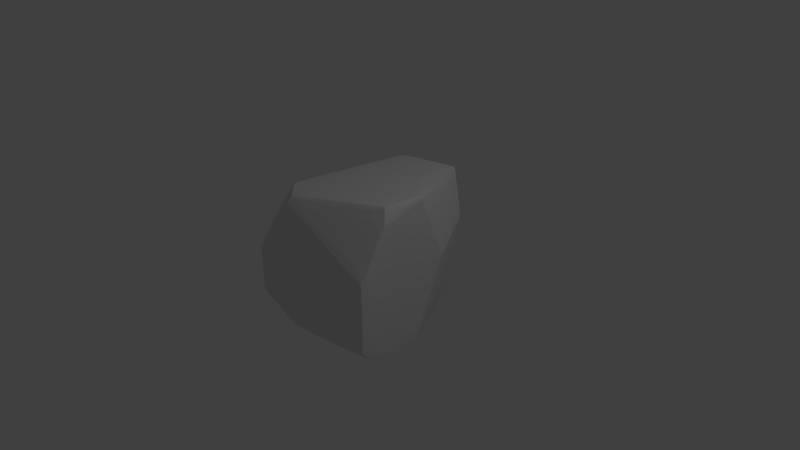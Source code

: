 # Source: Rock1.blend  (saved by Blender 2.79.0; exported with 4.5.12 LTS)
import bpy
from mathutils import Matrix  # noqa: F401  (used for matrix-valued properties, if any)

bpy.ops.wm.read_factory_settings(use_empty=True)
scene = bpy.context.scene
scene.name = 'Scene'

# ---- collections
col_collection_1 = bpy.data.collections.new('Collection 1'); scene.collection.children.link(col_collection_1)

# ---- materials (node trees are filled in below, after node groups)
mat_material = bpy.data.materials.new('Material')
mat_material.alpha_threshold = 0.0
mat_material.use_transparent_shadow = False
mat_material.roughness = 0.5
mat_material.line_color = (0.0, 0.0, 0.0, 1.0)

# ---- material node trees

# ---- world
world_world = bpy.data.worlds.new('World'); scene.world = world_world
world_world.color = (0.05088, 0.05088, 0.05088)
world_world.use_sun_shadow = False
world_world.sun_shadow_jitter_overblur = 0.0
world_world.cycles.sampling_method = 'MANUAL'

# ---- cameras
cam_camera = bpy.data.cameras.new('Camera')
cam_camera.clip_end = 100.0
cam_camera.lens = 35.0
cam_camera.sensor_width = 32.0
cam_camera.sensor_height = 18.0
cam_camera.ortho_scale = 7.314
cam_camera.dof.focus_distance = 0.0
cam_camera.dof.aperture_fstop = 128.0

# ---- lights
light_lamp = bpy.data.lights.new('Lamp', 'POINT')
light_lamp.transmission_factor = 0.0
light_lamp.cutoff_distance = 30.0
light_lamp.energy = 100.0
light_lamp.shadow_buffer_clip_start = 1.001
light_lamp.shadow_soft_size = 0.1
light_lamp.shadow_maximum_resolution = 0.006
light_lamp.use_absolute_resolution = True

# ---- meshes
me_cube = bpy.data.meshes.new('Cube')
me_cube.from_pydata([(0.1691, -0.01986, 1.08), (-0.7321, 0.8918, -0.8377), (0.3978, -0.9015, -0.7876), (-0.7671, 0.1776, 0.6732), (-0.158, 1.0, 0.04477), (0.9689, -0.3069, 1.104), (-0.611, -0.2505, -0.8122), (-1.0, 0.02102, -0.2074), (0.7582, 0.5495, -0.2386), (-0.668, -0.845, 0.7128), (-0.1127, -1.0, -0.1037), (0.2262, 0.172, -0.8918), (0.8389, 0.4565, 0.8305), (0.4401, -0.8266, 0.8798), (0.9746, -0.9803, 0.3364), (-0.9796, 0.9744, 0.1658), (-0.4002, 0.9744, 0.9791), (0.9806, -0.1213, -0.8), (0.3574, 0.9759, -0.8549), (-0.3175, 0.9766, -0.9181), (-0.975, 0.9766, -0.646), (-0.3318, -0.928, 1.0), (-0.341, -0.9831, 0.9172), (-0.9771, -0.9771, 0.09363), (-0.6498, -0.6267, 0.9793), (-0.9824, -0.6476, 0.5194), (0.9745, -0.7608, -0.8042), (0.9744, -0.9777, -0.6015), (-0.9758, 0.7719, -0.8003), (-0.6005, 0.7819, -0.9502), (-0.9751, -0.9744, -0.543), (-0.3133, -0.9778, -0.796), (-0.09979, -0.8269, -0.906), (0.8954, -0.535, 1.141), (0.9816, -0.6149, 0.9611), (0.5418, 0.9753, 1.093), (0.988, 0.3185, 0.2772), (0.6633, 0.9769, 0.4743), (0.9629, -0.01997, 1.147), (0.9887, -0.04266, 1.103), (0.9807, -0.9807, -0.1347), (0.9812, -0.8023, 0.6448), (-0.9807, 0.9807, -0.2402), (0.07167, 0.9807, 1.041), (-0.6908, 0.9809, 0.5735), (-0.9887, 0.1665, 0.3437), (0.6699, 0.4289, -0.834), (0.9901, 0.09768, -0.2649), (0.02912, 0.9807, -0.8899), (-0.46, 0.8811, -0.9392), (-0.6498, 0.9841, -0.7818), (0.3195, -0.9898, 0.6278), (-0.9807, -0.9807, -0.2318), (-0.5272, 0.1769, 0.986), (-0.8194, -0.6408, 0.7528), (-0.9849, -0.8144, 0.3068), (-0.6615, -0.9849, 0.5064), (-0.3389, -0.9588, 0.9623), (-0.4917, -0.7793, 0.9948), (0.9808, -0.443, -0.806), (0.9809, -0.871, -0.704), (-0.9817, 0.8765, -0.7235), (0.3346, -0.9858, -0.699), (0.4415, -0.7978, -0.8597), (-0.2073, -0.9044, -0.8557), (-0.6547, -0.9809, -0.6692), (-0.351, -0.02297, -0.934), (-0.7923, 0.7803, -0.8791), (-0.982, -0.1042, -0.6738), (0.2829, -0.7337, 1.076), (0.9395, -0.5797, 1.055), (0.9912, -0.3301, 1.034), (0.5095, 0.983, -0.1926), (0.9294, -0.2775, 1.15), (0.9802, -0.02891, 1.129), (0.8307, 0.6523, 0.3753), (0.9919, 0.1379, 0.6902), (0.6022, 0.9823, 0.7883), (0.7522, 0.4831, 1.126), (1.0, -0.4613, 0.05988), (0.8045, -0.9874, 0.4132), (0.9792, -0.9806, 0.207), (0.9796, -0.9309, 0.4212), (-0.9805, 0.9792, 0.05403), (-0.9864, 0.7661, 0.2131), (-0.9023, 0.9793, 0.2753), (-0.4352, 0.7686, 0.9846), (-0.273, 0.9792, 0.9972), (-0.4789, 0.9793, 0.8712), (0.9808, -0.2131, -0.8045), (0.8981, 0.02392, -0.8123), (0.9878, -0.06284, -0.6595), (0.3989, 0.9813, -0.6827), (0.4412, 0.8331, -0.8526), (0.2663, 0.9795, -0.8675), (-0.4104, 0.9823, -0.8795), (-0.2126, 0.9797, -0.9106), (-0.3615, 0.9469, -0.9284), (-0.98, 0.9457, -0.6712), (-0.9793, 0.9797, -0.5343), (-0.8874, 0.9823, -0.6842), (-0.3352, -0.9432, 0.9847), (-0.1689, -0.8777, 1.023), (-0.3794, -0.8852, 1.001), (-0.1668, -0.9881, 0.8418), (-0.3414, -0.9728, 0.9381), (-0.4293, -0.9845, 0.8079), (-0.9798, -0.9798, -0.003044), (-0.8925, -0.983, 0.2045), (-0.983, -0.9307, 0.1546), (-0.6035, -0.6724, 0.9859), (-0.6181, -0.4164, 0.984), (-0.6999, -0.6321, 0.917), (-0.9871, -0.4346, 0.4737), (-0.9843, -0.697, 0.4589), (-0.9373, -0.6477, 0.5869), (0.8348, -0.7721, -0.8229), (0.9792, -0.672, -0.8055), (0.9793, -0.7957, -0.7735), (0.9792, -0.98, -0.4753), (0.808, -0.9838, -0.6285), (0.9792, -0.9455, -0.6339), (-0.9804, 0.5435, -0.7675), (-0.9802, 0.8061, -0.7755), (-0.9238, 0.7754, -0.8266), (-0.6586, 0.7835, -0.9297), (-0.5579, 0.8145, -0.9475), (-0.5354, 0.5708, -0.9488), (-0.9793, -0.9792, -0.457), (-0.9803, -0.7505, -0.5789), (-0.8888, -0.9793, -0.5795), (-0.1409, -0.9838, -0.7693), (-0.4154, -0.9802, -0.7591), (-0.2804, -0.9539, -0.8186), (-0.1661, -0.6166, -0.9163), (0.04609, -0.8215, -0.8942), (-0.1337, -0.8538, -0.8904), (0.9064, -0.4616, 1.146), (0.7341, -0.5886, 1.127), (0.9121, -0.5512, 1.114), (0.9813, -0.6713, 0.8704), (0.9888, -0.5344, 0.9812), (0.9665, -0.6058, 0.9943), (0.4159, 0.9794, 1.082), (0.5993, 0.8461, 1.105), (0.5603, 0.9805, 1.011), (0.9909, 0.2675, 0.3894), (0.9896, 0.2587, 0.1314), (0.9457, 0.4123, 0.303), (0.6206, 0.9815, 0.2987), (0.6443, 0.9809, 0.5634), (0.7132, 0.8899, 0.4478), (0.9052, 0.1174, 1.144), (0.9523, -0.09344, 1.151), (0.9744, -0.02473, 1.137), (0.9906, -0.1252, 1.085), (0.9911, 0.008213, 0.9911), (0.9838, -0.03429, 1.119), (0.9952, -0.8413, -0.08625), (0.6978, -0.9952, -0.1267), (0.8365, -0.8151, 0.7152), (0.9953, -0.7102, 0.4869), (-0.9952, 0.7312, -0.2351), (-0.7654, 0.9952, -0.1658), (0.01211, 0.9952, 0.7819), (0.09816, 0.721, 1.061), (-0.7181, 0.7705, 0.6056), (-0.5494, 0.9952, 0.4342), (-0.9276, 0.1723, 0.4432), (-0.9972, 0.1271, 0.1887), (0.5504, 0.3566, -0.8586), (0.7005, 0.4672, -0.6751), (0.9975, -0.05967, -0.1795), (0.9272, 0.2282, -0.2626), (0.08024, 0.7689, -0.8999), (-0.01951, 0.9952, -0.6467), (-0.5485, 0.8906, -0.909), (-0.268, 0.6971, -0.9321), (-0.684, 0.9531, -0.8065), (-0.5133, 0.996, -0.5644), (0.3534, -0.9439, 0.7086), (0.2077, -0.9974, 0.4271), (-0.7541, -0.9952, -0.2006), (-0.9952, -0.7207, -0.2249), (-0.602, 0.1799, 0.899), (-0.3383, 0.1248, 1.018), (-0.8101, -0.4191, 0.7359), (-0.7778, -0.709, 0.7399), (-0.8981, -0.8287, 0.4253), (-0.9962, -0.5988, 0.1613), (-0.6692, -0.9424, 0.5758), (-0.5183, -0.9962, 0.3361), (-0.1271, -0.9289, 0.9441), (-0.4383, -0.9272, 0.8975), (-0.5456, -0.8059, 0.9152), (-0.3167, -0.5792, 1.025), (0.9952, -0.4522, -0.579), (0.7826, -0.2847, -0.8379), (0.8255, -0.8856, -0.7329), (0.9952, -0.7616, -0.505), (-0.9102, 0.8865, -0.7631), (-0.9954, 0.6564, -0.5834), (0.2112, -0.9965, -0.5355), (0.362, -0.9577, -0.7358), (0.4288, -0.8405, -0.8353), (0.3895, -0.5385, -0.8741), (-0.3288, -0.7341, -0.8451), (-0.03539, -0.9105, -0.8383), (-0.6461, -0.7888, -0.7157), (-0.5169, -0.9952, -0.517), (-0.4336, -0.08558, -0.9008), (-0.189, 0.03151, -0.9263), (-0.7494, 0.5051, -0.8659), (-0.7748, 0.8257, -0.8652), (-0.9955, -0.06953, -0.5445), (-0.8802, -0.1442, -0.721), (0.3268, -0.7705, 1.019), (0.2499, -0.5416, 1.085), (0.9547, -0.4956, 1.075), (0.8069, -0.6573, 1.004), (0.9812, -0.3198, 1.071), (0.9978, -0.3674, 0.7702), (0.3294, 0.9958, -0.1276), (0.585, 0.8662, -0.2098), (0.9523, -0.2925, 1.131), (0.7264, -0.2055, 1.14), (0.9436, 0.111, 1.05), (0.9786, -0.117, 1.128), (0.8119, 0.6274, 0.2025), (0.8334, 0.6025, 0.5084), (0.9496, 0.2328, 0.7362), (0.998, -0.02725, 0.5218), (0.3994, 0.9956, 0.598), (0.6741, 0.8419, 0.8033), (0.5959, 0.3537, 1.123), (0.7845, 0.4801, 1.044), (0.7775, -0.9932, 0.2612), (0.9913, -0.9046, 0.2807), (0.8144, -0.9393, 0.5048), (-0.993, 0.7573, 0.08527), (-0.9138, 0.7688, 0.3263), (-0.8642, 0.9912, 0.1541), (-0.2882, 0.7568, 1.011), (-0.3455, 0.9912, 0.8472), (-0.5187, 0.7707, 0.8815), (0.8648, -0.06562, -0.8268), (0.9111, 0.08548, -0.6658), (0.9933, -0.1769, -0.6387), (0.4864, 0.8449, -0.6825), (0.3403, 0.8151, -0.8731), (0.2813, 0.9917, -0.6737), (-0.2914, 0.992, -0.8158), (-0.2274, 0.9004, -0.9244), (-0.4637, 0.9519, -0.8935), (-0.9914, 0.8902, -0.5497), (-0.854, 0.992, -0.5413), (-0.8976, 0.9509, -0.7161), (-0.1546, -0.9023, 0.9954), (-0.2119, -0.7917, 1.03), (-0.4024, -0.9047, 0.9668), (-0.1525, -0.9684, 0.8824), (-0.4383, -0.9634, 0.8435), (-0.2613, -0.9942, 0.7012), (-0.8558, -0.9921, 0.08345), (-0.8974, -0.9373, 0.2775), (-0.9921, -0.8759, 0.04017), (-0.5301, -0.4626, 1.001), (-0.679, -0.414, 0.9141), (-0.6559, -0.6902, 0.9163), (-0.994, -0.4813, 0.3812), (-0.9259, -0.7078, 0.5411), (-0.9375, -0.4274, 0.5541), (0.823, -0.6354, -0.8317), (0.9912, -0.7, -0.7211), (0.8329, -0.8149, -0.7941), (0.7783, -0.9923, -0.4889), (0.8161, -0.9526, -0.6682), (0.9912, -0.9168, -0.4865), (-0.9917, 0.5779, -0.7109), (-0.9205, 0.8183, -0.8063), (-0.9144, 0.53, -0.803), (-0.6262, 0.8254, -0.9223), (-0.4535, 0.6087, -0.9468), (-0.6047, 0.5506, -0.9253), (-0.9915, -0.7429, -0.4787), (-0.8884, -0.7618, -0.6241), (-0.855, -0.9912, -0.4743), (-0.2535, -0.9924, -0.6948), (-0.3948, -0.9101, -0.7903), (-0.0985, -0.9588, -0.7986), (-0.01133, -0.5932, -0.9078), (0.02171, -0.8583, -0.8748), (-0.2217, -0.6521, -0.8956), (0.7301, -0.4801, 1.137), (0.7564, -0.6174, 1.089), (0.93, -0.4738, 1.121), (0.9937, -0.5868, 0.8391), (0.9758, -0.5185, 1.023), (0.9295, -0.674, 0.913), (0.4634, 0.8142, 1.101), (0.6274, 0.8472, 1.022), (0.4113, 0.9915, 0.9523), (0.9959, 0.1732, 0.2361), (0.9407, 0.3659, 0.1446), (0.9477, 0.3652, 0.428), (0.5551, 0.992, 0.3837), (0.7029, 0.8782, 0.5539), (0.6796, 0.8852, 0.2666), (0.8526, 0.03022, 1.15), (0.97, -0.1089, 1.138), (0.9239, 0.1194, 1.113), (0.9961, -0.1, 0.9279), (0.9755, 0.04678, 1.016), (0.9836, -0.1212, 1.113)], [], [(0, 234, 299, 165), (0, 165, 242, 185), (0, 185, 266, 195), (0, 195, 258, 217), (0, 217, 293, 225), (0, 225, 308, 234), (1, 178, 253, 176), (1, 176, 281, 213), (1, 213, 279, 200), (1, 200, 256, 178), (2, 198, 276, 203), (2, 203, 289, 207), (2, 207, 291, 204), (2, 204, 274, 198), (3, 168, 271, 186), (3, 186, 267, 184), (3, 184, 244, 166), (3, 166, 240, 168), (4, 232, 305, 222), (4, 222, 250, 175), (4, 175, 251, 179), (4, 179, 255, 163), (4, 163, 241, 167), (4, 167, 243, 164), (4, 164, 301, 232), (5, 224, 295, 218), (5, 218, 297, 220), (5, 220, 313, 227), (5, 227, 309, 224), (6, 208, 285, 215), (6, 215, 280, 212), (6, 212, 283, 210), (6, 210, 292, 206), (6, 206, 288, 208), (7, 214, 284, 183), (7, 183, 265, 189), (7, 189, 269, 169), (7, 169, 239, 162), (7, 162, 254, 201), (7, 201, 278, 214), (8, 228, 303, 173), (8, 173, 246, 171), (8, 171, 248, 223), (8, 223, 307, 228), (9, 190, 261, 193), (9, 193, 259, 194), (9, 194, 268, 187), (9, 187, 270, 188), (9, 188, 264, 190), (10, 202, 275, 159), (10, 159, 236, 181), (10, 181, 262, 191), (10, 191, 263, 182), (10, 182, 286, 209), (10, 209, 287, 202), (11, 170, 245, 197), (11, 197, 272, 205), (11, 205, 290, 211), (11, 211, 282, 177), (11, 177, 252, 174), (11, 174, 249, 170), (12, 235, 310, 226), (12, 226, 312, 230), (12, 230, 304, 229), (12, 229, 306, 233), (12, 233, 300, 235), (13, 192, 260, 180), (13, 180, 238, 160), (13, 160, 298, 219), (13, 219, 294, 216), (13, 216, 257, 192), (14, 80, 236, 81), (14, 81, 237, 82), (14, 82, 238, 80), (15, 83, 239, 84), (15, 84, 240, 85), (15, 85, 241, 83), (16, 86, 242, 87), (16, 87, 243, 88), (16, 88, 244, 86), (17, 89, 245, 90), (17, 90, 246, 91), (17, 91, 247, 89), (18, 92, 248, 93), (18, 93, 249, 94), (18, 94, 250, 92), (19, 95, 251, 96), (19, 96, 252, 97), (19, 97, 253, 95), (20, 98, 254, 99), (20, 99, 255, 100), (20, 100, 256, 98), (21, 101, 257, 102), (21, 102, 258, 103), (21, 103, 259, 101), (22, 104, 260, 105), (22, 105, 261, 106), (22, 106, 262, 104), (23, 107, 263, 108), (23, 108, 264, 109), (23, 109, 265, 107), (24, 110, 266, 111), (24, 111, 267, 112), (24, 112, 268, 110), (25, 113, 269, 114), (25, 114, 270, 115), (25, 115, 271, 113), (26, 116, 272, 117), (26, 117, 273, 118), (26, 118, 274, 116), (27, 119, 275, 120), (27, 120, 276, 121), (27, 121, 277, 119), (28, 122, 278, 123), (28, 123, 279, 124), (28, 124, 280, 122), (29, 125, 281, 126), (29, 126, 282, 127), (29, 127, 283, 125), (30, 128, 284, 129), (30, 129, 285, 130), (30, 130, 286, 128), (31, 131, 287, 132), (31, 132, 288, 133), (31, 133, 289, 131), (32, 134, 290, 135), (32, 135, 291, 136), (32, 136, 292, 134), (33, 137, 293, 138), (33, 138, 294, 139), (33, 139, 295, 137), (34, 140, 296, 141), (34, 141, 297, 142), (34, 142, 298, 140), (35, 143, 299, 144), (35, 144, 300, 145), (35, 145, 301, 143), (36, 146, 302, 147), (36, 147, 303, 148), (36, 148, 304, 146), (37, 149, 305, 150), (37, 150, 306, 151), (37, 151, 307, 149), (38, 152, 308, 153), (38, 153, 309, 154), (38, 154, 310, 152), (39, 155, 311, 156), (39, 156, 312, 157), (39, 157, 313, 155), (40, 119, 277, 158), (40, 158, 237, 81), (40, 81, 236, 159), (40, 159, 275, 119), (41, 140, 298, 160), (41, 160, 238, 82), (41, 82, 237, 161), (41, 161, 296, 140), (42, 99, 254, 162), (42, 162, 239, 83), (42, 83, 241, 163), (42, 163, 255, 99), (43, 143, 301, 164), (43, 164, 243, 87), (43, 87, 242, 165), (43, 165, 299, 143), (44, 85, 240, 166), (44, 166, 244, 88), (44, 88, 243, 167), (44, 167, 241, 85), (45, 113, 271, 168), (45, 168, 240, 84), (45, 84, 239, 169), (45, 169, 269, 113), (46, 90, 245, 170), (46, 170, 249, 93), (46, 93, 248, 171), (46, 171, 246, 90), (47, 147, 302, 172), (47, 172, 247, 91), (47, 91, 246, 173), (47, 173, 303, 147), (48, 94, 249, 174), (48, 174, 252, 96), (48, 96, 251, 175), (48, 175, 250, 94), (49, 126, 281, 176), (49, 176, 253, 97), (49, 97, 252, 177), (49, 177, 282, 126), (50, 95, 253, 178), (50, 178, 256, 100), (50, 100, 255, 179), (50, 179, 251, 95), (51, 80, 238, 180), (51, 180, 260, 104), (51, 104, 262, 181), (51, 181, 236, 80), (52, 128, 286, 182), (52, 182, 263, 107), (52, 107, 265, 183), (52, 183, 284, 128), (53, 86, 244, 184), (53, 184, 267, 111), (53, 111, 266, 185), (53, 185, 242, 86), (54, 112, 267, 186), (54, 186, 271, 115), (54, 115, 270, 187), (54, 187, 268, 112), (55, 109, 264, 188), (55, 188, 270, 114), (55, 114, 269, 189), (55, 189, 265, 109), (56, 106, 261, 190), (56, 190, 264, 108), (56, 108, 263, 191), (56, 191, 262, 106), (57, 105, 260, 192), (57, 192, 257, 101), (57, 101, 259, 193), (57, 193, 261, 105), (58, 110, 268, 194), (58, 194, 259, 103), (58, 103, 258, 195), (58, 195, 266, 110), (59, 89, 247, 196), (59, 196, 273, 117), (59, 117, 272, 197), (59, 197, 245, 89), (60, 121, 276, 198), (60, 198, 274, 118), (60, 118, 273, 199), (60, 199, 277, 121), (61, 98, 256, 200), (61, 200, 279, 123), (61, 123, 278, 201), (61, 201, 254, 98), (62, 120, 275, 202), (62, 202, 287, 131), (62, 131, 289, 203), (62, 203, 276, 120), (63, 116, 274, 204), (63, 204, 291, 135), (63, 135, 290, 205), (63, 205, 272, 116), (64, 133, 288, 206), (64, 206, 292, 136), (64, 136, 291, 207), (64, 207, 289, 133), (65, 130, 285, 208), (65, 208, 288, 132), (65, 132, 287, 209), (65, 209, 286, 130), (66, 134, 292, 210), (66, 210, 283, 127), (66, 127, 282, 211), (66, 211, 290, 134), (67, 125, 283, 212), (67, 212, 280, 124), (67, 124, 279, 213), (67, 213, 281, 125), (68, 129, 284, 214), (68, 214, 278, 122), (68, 122, 280, 215), (68, 215, 285, 129), (69, 102, 257, 216), (69, 216, 294, 138), (69, 138, 293, 217), (69, 217, 258, 102), (70, 142, 297, 218), (70, 218, 295, 139), (70, 139, 294, 219), (70, 219, 298, 142), (71, 155, 313, 220), (71, 220, 297, 141), (71, 141, 296, 221), (71, 221, 311, 155), (72, 92, 250, 222), (72, 222, 305, 149), (72, 149, 307, 223), (72, 223, 248, 92), (73, 137, 295, 224), (73, 224, 309, 153), (73, 153, 308, 225), (73, 225, 293, 137), (74, 157, 312, 226), (74, 226, 310, 154), (74, 154, 309, 227), (74, 227, 313, 157), (75, 148, 303, 228), (75, 228, 307, 151), (75, 151, 306, 229), (75, 229, 304, 148), (76, 146, 304, 230), (76, 230, 312, 156), (76, 156, 311, 231), (76, 231, 302, 146), (77, 150, 305, 232), (77, 232, 301, 145), (77, 145, 300, 233), (77, 233, 306, 150), (78, 144, 299, 234), (78, 234, 308, 152), (78, 152, 310, 235), (78, 235, 300, 144), (79, 196, 247, 172), (79, 172, 302, 231), (79, 231, 311, 221), (79, 221, 296, 161), (79, 161, 237, 158), (79, 158, 277, 199), (79, 199, 273, 196)])
me_cube.materials.append(mat_material)
me_cube.use_remesh_preserve_volume = False
me_cube.use_remesh_preserve_attributes = False
me_cube.use_mirror_vertex_groups = False
me_cube.update()

# ---- objects
ob_cube = bpy.data.objects.new('Cube', me_cube)
ob_lamp = bpy.data.objects.new('Lamp', light_lamp)
ob_camera = bpy.data.objects.new('Camera', cam_camera)

# ---- transforms, parenting, visibility, modifiers, constraints
ob_cube.location = (0.0, 0.0, 0.0)
ob_cube.lock_rotations_4d = False
ob_cube.empty_display_type = 'ARROWS'
ob_cube.lineart.crease_threshold = 0.0
ob_lamp.location = (4.076, 1.005, 5.904)
ob_lamp.rotation_euler = (0.6503, 0.05522, 1.866)
ob_lamp.lock_rotations_4d = False
ob_lamp.empty_display_type = 'ARROWS'
ob_lamp.color = (0.0, 0.0, 0.0, 0.0)
ob_lamp.lineart.crease_threshold = 0.0
ob_camera.location = (7.481, -6.508, 5.344)
ob_camera.rotation_euler = (1.109, 0.0, 0.8149)
ob_camera.lock_rotations_4d = False
ob_camera.empty_display_type = 'ARROWS'
ob_camera.color = (0.0, 0.0, 0.0, 0.0)
ob_camera.display_type = 'WIRE'
ob_camera.lineart.crease_threshold = 0.0

# ---- collection membership
col_collection_1.objects.link(ob_cube)
col_collection_1.objects.link(ob_lamp)
col_collection_1.objects.link(ob_camera)

# ---- scene / render settings (as saved in the file)
scene.camera = ob_camera
scene.frame_start = 1; scene.frame_end = 250; scene.frame_set(1)
scene.render.engine = 'BLENDER_EEVEE_NEXT'
scene.render.resolution_percentage = 50
scene.render.dither_intensity = 0.0
scene.cycles.use_denoising = False
scene.cycles.samples = 128
scene.cycles.sampling_pattern = 'TABULATED_SOBOL'
scene.cycles.use_adaptive_sampling = False
scene.cycles.use_light_tree = False
scene.cycles.blur_glossy = 0.0
scene.cycles.sample_clamp_indirect = 0.0
scene.view_settings.view_transform = 'Standard'
bpy.context.view_layer.update()
